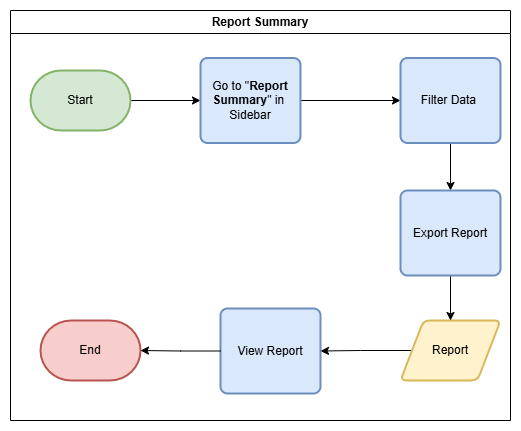

The diagram above was exported from draw.io. Its source (the exported page's mxGraphModel, read from the mxfile embedded in the PNG):
<mxGraphModel dx="1221" dy="638" grid="1" gridSize="10" guides="1" tooltips="1" connect="1" arrows="1" fold="1" page="1" pageScale="1" pageWidth="850" pageHeight="1100" math="0" shadow="0">
  <root>
    <mxCell id="0" />
    <mxCell id="1" parent="0" />
    <mxCell id="2" style="edgeStyle=orthogonalEdgeStyle;rounded=0;orthogonalLoop=1;jettySize=auto;html=1;" edge="1" source="3" target="5" parent="1">
      <mxGeometry relative="1" as="geometry" />
    </mxCell>
    <mxCell id="3" value="Start" style="strokeWidth=2;html=1;shape=mxgraph.flowchart.terminator;whiteSpace=wrap;fillColor=#d5e8d4;strokeColor=#82b366;" vertex="1" parent="1">
      <mxGeometry x="100" y="270" width="100" height="60" as="geometry" />
    </mxCell>
    <mxCell id="4" style="edgeStyle=orthogonalEdgeStyle;rounded=0;orthogonalLoop=1;jettySize=auto;html=1;" edge="1" source="5" target="7" parent="1">
      <mxGeometry relative="1" as="geometry" />
    </mxCell>
    <mxCell id="5" value="Go to &quot;&lt;b&gt;Report Summary&lt;/b&gt;&quot; in&amp;nbsp;&lt;br&gt;Sidebar" style="rounded=1;whiteSpace=wrap;html=1;absoluteArcSize=1;arcSize=14;strokeWidth=2;fillColor=#dae8fc;strokeColor=#6c8ebf;" vertex="1" parent="1">
      <mxGeometry x="270" y="257.5" width="100" height="85" as="geometry" />
    </mxCell>
    <mxCell id="6" style="edgeStyle=orthogonalEdgeStyle;rounded=0;orthogonalLoop=1;jettySize=auto;html=1;entryX=0.5;entryY=0;entryDx=0;entryDy=0;" edge="1" source="7" target="11" parent="1">
      <mxGeometry relative="1" as="geometry" />
    </mxCell>
    <mxCell id="7" value="Filter Data&amp;nbsp;" style="rounded=1;whiteSpace=wrap;html=1;absoluteArcSize=1;arcSize=14;strokeWidth=2;fillColor=#dae8fc;strokeColor=#6c8ebf;" vertex="1" parent="1">
      <mxGeometry x="470" y="257.5" width="100" height="85" as="geometry" />
    </mxCell>
    <mxCell id="8" style="edgeStyle=orthogonalEdgeStyle;rounded=0;orthogonalLoop=1;jettySize=auto;html=1;entryX=1;entryY=0.5;entryDx=0;entryDy=0;" edge="1" source="9" target="13" parent="1">
      <mxGeometry relative="1" as="geometry">
        <mxPoint x="390" y="550" as="targetPoint" />
      </mxGeometry>
    </mxCell>
    <mxCell id="9" value="Report" style="shape=parallelogram;html=1;strokeWidth=2;perimeter=parallelogramPerimeter;whiteSpace=wrap;rounded=1;arcSize=12;size=0.23;fillColor=#fff2cc;strokeColor=#d6b656;" vertex="1" parent="1">
      <mxGeometry x="470" y="520" width="100" height="60" as="geometry" />
    </mxCell>
    <mxCell id="10" style="edgeStyle=orthogonalEdgeStyle;rounded=0;orthogonalLoop=1;jettySize=auto;html=1;entryX=0.5;entryY=0;entryDx=0;entryDy=0;" edge="1" source="11" target="9" parent="1">
      <mxGeometry relative="1" as="geometry" />
    </mxCell>
    <mxCell id="11" value="Export Report" style="rounded=1;whiteSpace=wrap;html=1;absoluteArcSize=1;arcSize=14;strokeWidth=2;fillColor=#dae8fc;strokeColor=#6c8ebf;" vertex="1" parent="1">
      <mxGeometry x="470" y="390" width="100" height="85" as="geometry" />
    </mxCell>
    <mxCell id="12" value="End" style="strokeWidth=2;html=1;shape=mxgraph.flowchart.terminator;whiteSpace=wrap;fillColor=#f8cecc;strokeColor=#b85450;" vertex="1" parent="1">
      <mxGeometry x="110" y="520" width="100" height="60" as="geometry" />
    </mxCell>
    <mxCell id="13" value="View Report" style="rounded=1;whiteSpace=wrap;html=1;absoluteArcSize=1;arcSize=14;strokeWidth=2;fillColor=#dae8fc;strokeColor=#6c8ebf;" vertex="1" parent="1">
      <mxGeometry x="290" y="508" width="100" height="85" as="geometry" />
    </mxCell>
    <mxCell id="14" style="edgeStyle=orthogonalEdgeStyle;rounded=0;orthogonalLoop=1;jettySize=auto;html=1;entryX=1;entryY=0.5;entryDx=0;entryDy=0;entryPerimeter=0;" edge="1" source="13" target="12" parent="1">
      <mxGeometry relative="1" as="geometry" />
    </mxCell>
    <mxCell id="15" value="Report Summary" style="swimlane;whiteSpace=wrap;html=1;" vertex="1" parent="1">
      <mxGeometry x="80" y="210" width="500" height="410" as="geometry" />
    </mxCell>
  </root>
</mxGraphModel>